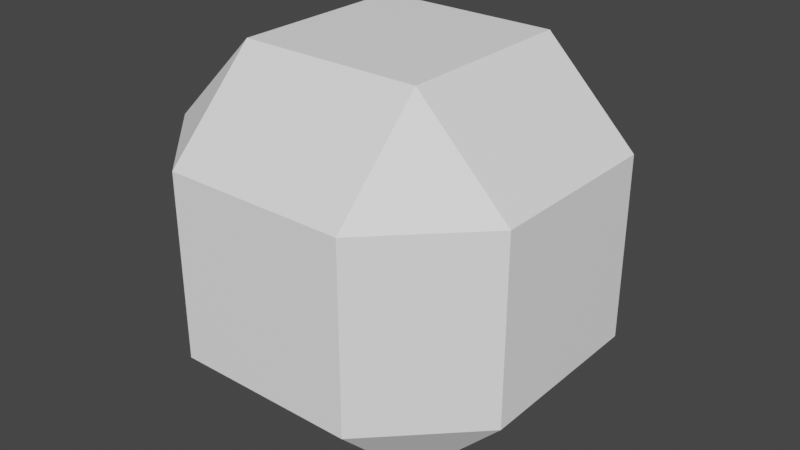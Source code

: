 # Source: rock.blend  (saved by Blender 3.3.6; exported with 4.5.12 LTS)
import bpy
from mathutils import Matrix  # noqa: F401  (used for matrix-valued properties, if any)

bpy.ops.wm.read_factory_settings(use_empty=True)
scene = bpy.context.scene
scene.name = 'Scene'

# ---- collections
col_collection = bpy.data.collections.new('Collection'); scene.collection.children.link(col_collection)

# ---- materials (node trees are filled in below, after node groups)
mat_rockmat = bpy.data.materials.new('RockMat')
mat_rockmat.alpha_threshold = 0.0
mat_rockmat.use_transparent_shadow = False
mat_rockmat.roughness = 0.5
mat_rockmat.line_color = (0.0, 0.0, 0.0, 1.0)

# ---- material node trees
mat_rockmat.use_nodes = True; mat_rockmat.node_tree.nodes.clear()
_N = mat_rockmat.node_tree.nodes; _L = mat_rockmat.node_tree.links
n0 = _N.new('ShaderNodeOutputMaterial'); n0.name = 'Material Output'; n0.location = (300, 300)
n1 = _N.new('ShaderNodeBsdfPrincipled'); n1.name = 'Principled BSDF'; n1.location = (10, 300)
n1.distribution = 'GGX'
n1.subsurface_method = 'RANDOM_WALK_SKIN'
n1.inputs[0].default_value = (1.0, 1.0, 1.0, 1.0)
n1.inputs[3].default_value = 1.45
n1.inputs[13].default_value = 0.2
n1.inputs[27].default_value = (0.0, 0.0, 0.0, 1.0)
n1.inputs[28].default_value = 1.0
_L.new(n1.outputs[0], n0.inputs[0])
n0.is_active_output = True

# ---- world
world_world = bpy.data.worlds.new('World'); scene.world = world_world
world_world.use_nodes = True; world_world.node_tree.nodes.clear()
_N = world_world.node_tree.nodes; _L = world_world.node_tree.links
n0 = _N.new('ShaderNodeOutputWorld'); n0.name = 'World Output'; n0.location = (300, 300)
n1 = _N.new('ShaderNodeBackground'); n1.name = 'Background'; n1.location = (10, 300)
n1.inputs[0].default_value = (0.05088, 0.05088, 0.05088, 1.0)
_L.new(n1.outputs[0], n0.inputs[0])
n0.is_active_output = True
world_world.color = (0.05088, 0.05088, 0.05088)
world_world.use_sun_shadow = False
world_world.sun_shadow_jitter_overblur = 0.0

# ---- meshes
me_cube_001 = bpy.data.meshes.new('Cube.001')
me_cube_001.from_pydata([(0.15, 0.3, 0.15), (0.15, 0.15, 0.3), (0.3, 0.15, 0.15), (0.15, 0.15, -0.3), (0.15, 0.3, -0.15), (0.3, 0.15, -0.15), (0.3, -0.15, 0.15), (0.15, -0.15, 0.3), (0.15, -0.3, 0.15), (0.3, -0.15, -0.15), (0.15, -0.3, -0.15), (0.15, -0.15, -0.3), (-0.15, 0.3, 0.15), (-0.3, 0.15, 0.15), (-0.15, 0.15, 0.3), (-0.3, 0.15, -0.15), (-0.15, 0.3, -0.15), (-0.15, 0.15, -0.3), (-0.3, -0.15, 0.15), (-0.15, -0.3, 0.15), (-0.15, -0.15, 0.3), (-0.15, -0.15, -0.3), (-0.15, -0.3, -0.15), (-0.3, -0.15, -0.15)], [], [(17, 3, 11, 21), (23, 18, 13, 15), (10, 8, 19, 22), (1, 14, 20, 7), (5, 2, 6, 9), (0, 1, 2), (3, 4, 5), (6, 7, 8), (9, 10, 11), (12, 13, 14), (15, 16, 17), (18, 19, 20), (21, 22, 23), (17, 21, 23, 15), (3, 17, 16, 4), (2, 5, 4, 0), (22, 19, 18, 23), (8, 10, 9, 6), (12, 16, 15, 13), (7, 20, 19, 8), (1, 7, 6, 2), (21, 11, 10, 22), (20, 14, 13, 18), (14, 1, 0, 12), (11, 3, 5, 9), (16, 12, 0, 4)])
_uv = me_cube_001.uv_layers.new(name='UVMap')
_uv.uv.foreach_set('vector', [0.1875, 0.5625, 0.3125, 0.5625, 0.3125, 0.6875, 0.1875, 0.6875, 0.4375, 0.0625, 0.5625, 0.0625, 0.5625, 0.1875, 0.4375, 0.1875, 0.4375, 0.8125, 0.5625, 0.8125, 0.5625, 0.9375, 0.4375, 0.9375, 0.6875, 0.5625, 0.8125, 0.5625, 0.8125, 0.6875, 0.6875, 0.6875, 0.4375, 0.5625, 0.5625, 0.5625, 0.5625, 0.6875, 0.4375, 0.6875, 0.5625, 0.4375, 0.625, 0.4375, 0.5625, 0.5, 0.3125, 0.5625, 0.3125, 0.5, 0.375, 0.5625, 0.5625, 0.75, 0.625, 0.8125, 0.5625, 0.8125, 0.375, 0.6875, 0.3125, 0.75, 0.3125, 0.6875, 0.5625, 0.25, 0.5625, 0.1875, 0.625, 0.1875, 0.125, 0.5625, 0.1875, 0.5, 0.1875, 0.5625, 0.5625, 0.0625, 0.5625, 0.0, 0.625, 0.0625, 0.1875, 0.6875, 0.1875, 0.75, 0.125, 0.6875, 0.1875, 0.5625, 0.1875, 0.6875, 0.125, 0.6875, 0.125, 0.5625, 0.3125, 0.5625, 0.1875, 0.5625, 0.1875, 0.5, 0.3125, 0.5, 0.5625, 0.5625, 0.4375, 0.5625, 0.4375, 0.4375, 0.5625, 0.4375, 0.4375, 0.0, 0.5625, 0.0, 0.5625, 0.0625, 0.4375, 0.0625, 0.5625, 0.8125, 0.4375, 0.8125, 0.4375, 0.6875, 0.5625, 0.6875, 0.5625, 0.3125, 0.4375, 0.3125, 0.4375, 0.1875, 0.5625, 0.1875, 0.625, 0.8125, 0.625, 0.9375, 0.5625, 0.9375, 0.5625, 0.8125, 0.6875, 0.5625, 0.6875, 0.6875, 0.5625, 0.6875, 0.5625, 0.5625, 0.1875, 0.6875, 0.3125, 0.6875, 0.3125, 0.75, 0.1875, 0.75, 0.625, 0.0625, 0.625, 0.1875, 0.5625, 0.1875, 0.5625, 0.0625, 0.625, 0.3125, 0.625, 0.4375, 0.5625, 0.4375, 0.5625, 0.3125, 0.3125, 0.6875, 0.3125, 0.5625, 0.4375, 0.5625, 0.4375, 0.6875, 0.4375, 0.3125, 0.5625, 0.3125, 0.5625, 0.4375, 0.4375, 0.4375])
me_cube_001.materials.append(mat_rockmat)
me_cube_001.use_mirror_vertex_groups = False
me_cube_001.update()

# ---- objects
ob_rock_rigid = bpy.data.objects.new('rock-rigid', me_cube_001)

# ---- transforms, parenting, visibility, modifiers, constraints
ob_rock_rigid.location = (0.0, 0.0, 0.0)
ob_rock_rigid.lock_rotations_4d = False
ob_rock_rigid.empty_display_type = 'ARROWS'
ob_rock_rigid.lineart.crease_threshold = 0.0

# ---- collection membership
col_collection.objects.link(ob_rock_rigid)

# ---- scene / render settings (as saved in the file)
scene.frame_start = 1; scene.frame_end = 250; scene.frame_set(0)
scene.render.engine = 'BLENDER_EEVEE_NEXT'
scene.cycles.sampling_pattern = 'TABULATED_SOBOL'
scene.cycles.use_light_tree = False
scene.view_settings.view_transform = 'Filmic'
bpy.context.view_layer.update()

# ---- added for rendering (the .blend has no active camera and no usable light): camera, sun
cam_auto = bpy.data.cameras.new('AutoCamera')
cam_auto.lens = 50.0
cam_auto.sensor_width = 36.0
cam_auto.clip_end = 1000.0
ob_auto_camera = bpy.data.objects.new('AutoCamera', cam_auto)
scene.collection.objects.link(ob_auto_camera)
ob_auto_camera.location = (0.961522, -1.15383, 0.769217)
ob_auto_camera.rotation_euler = (1.09748, -7.21219e-08, 0.694738)
scene.camera = ob_auto_camera
light_auto_sun = bpy.data.lights.new('AutoSun', 'SUN')
light_auto_sun.energy = 3.0
light_auto_sun.angle = 0.0523599
ob_auto_sun = bpy.data.objects.new('AutoSun', light_auto_sun)
scene.collection.objects.link(ob_auto_sun)
ob_auto_sun.rotation_euler = (0.872665, 0.174533, 0.523599)
bpy.context.view_layer.update()
